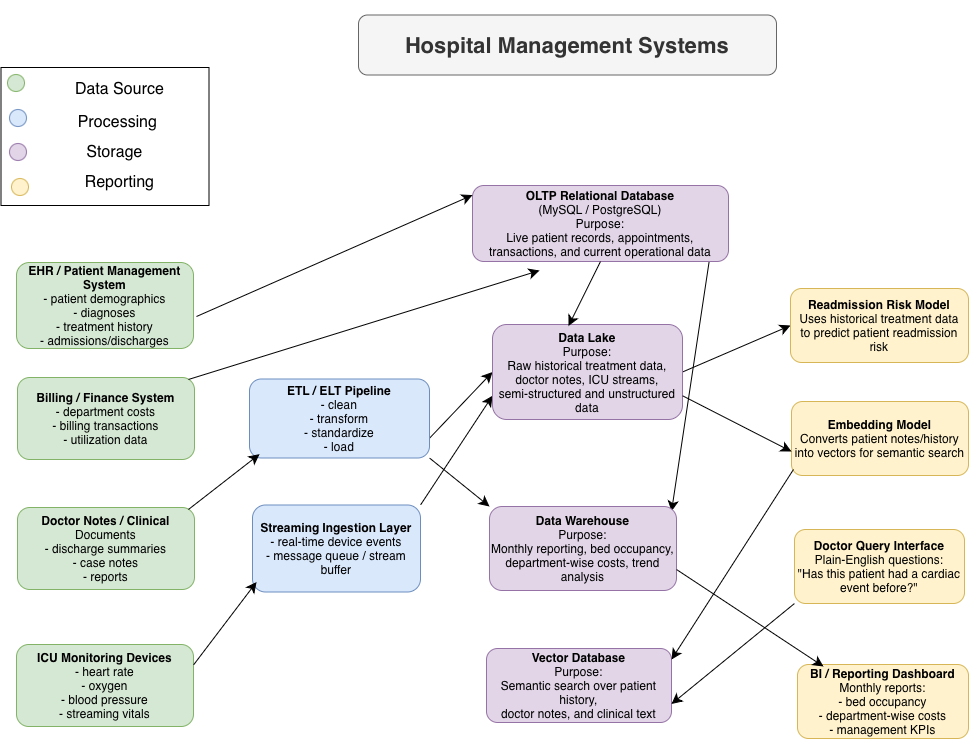

The diagram above was exported from draw.io. Its source (the exported page's mxGraphModel, read from the mxfile embedded in the PNG):
<mxGraphModel dx="1548" dy="1651" grid="0" gridSize="10" guides="1" tooltips="1" connect="1" arrows="1" fold="1" page="0" pageScale="1" pageWidth="850" pageHeight="1100" math="0" shadow="0">
  <root>
    <mxCell id="0" />
    <mxCell id="1" parent="0" />
    <mxCell id="trhRy67McwcS94UdRdh5-1" parent="1" style="rounded=1;whiteSpace=wrap;html=1;fillColor=#d5e8d4;strokeColor=#82b366;" value="&lt;b&gt;EHR / Patient Management System&lt;br&gt;&lt;/b&gt;- patient demographics&lt;br&gt;- diagnoses&lt;br&gt;- treatment history&lt;br&gt;- admissions/discharges" vertex="1">
      <mxGeometry height="86" width="177" x="-291" y="-162" as="geometry" />
    </mxCell>
    <mxCell id="trhRy67McwcS94UdRdh5-2" parent="1" style="rounded=1;whiteSpace=wrap;html=1;fillColor=#d5e8d4;strokeColor=#82b366;" value="&lt;div&gt;&lt;b&gt;Billing / Finance System&lt;/b&gt;&lt;/div&gt;&lt;div&gt;- department costs&lt;/div&gt;&lt;div&gt;- billing transactions&lt;/div&gt;&lt;div&gt;- utilization data&lt;/div&gt;" vertex="1">
      <mxGeometry height="82" width="177" x="-290" y="-47" as="geometry" />
    </mxCell>
    <mxCell id="trhRy67McwcS94UdRdh5-6" parent="1" style="rounded=1;whiteSpace=wrap;html=1;fillColor=#d5e8d4;strokeColor=#82b366;" value="&lt;div&gt;&lt;b&gt;Doctor Notes / Clinical &lt;/b&gt;Documents&lt;/div&gt;&lt;div&gt;- discharge summaries&lt;/div&gt;&lt;div&gt;- case notes&lt;/div&gt;&lt;div&gt;- reports&lt;/div&gt;" vertex="1">
      <mxGeometry height="82" width="177" x="-290" y="83" as="geometry" />
    </mxCell>
    <mxCell id="trhRy67McwcS94UdRdh5-28" edge="1" parent="1" source="trhRy67McwcS94UdRdh5-7" style="edgeStyle=none;curved=1;rounded=0;orthogonalLoop=1;jettySize=auto;html=1;exitX=1;exitY=0.75;exitDx=0;exitDy=0;entryX=0;entryY=0.5;entryDx=0;entryDy=0;fontSize=12;startSize=8;endSize=8;" target="trhRy67McwcS94UdRdh5-15">
      <mxGeometry relative="1" as="geometry" />
    </mxCell>
    <mxCell id="trhRy67McwcS94UdRdh5-29" edge="1" parent="1" source="trhRy67McwcS94UdRdh5-7" style="edgeStyle=none;curved=1;rounded=0;orthogonalLoop=1;jettySize=auto;html=1;exitX=1;exitY=1;exitDx=0;exitDy=0;entryX=0;entryY=0;entryDx=0;entryDy=0;fontSize=12;startSize=8;endSize=8;" target="trhRy67McwcS94UdRdh5-16">
      <mxGeometry relative="1" as="geometry" />
    </mxCell>
    <mxCell id="trhRy67McwcS94UdRdh5-7" parent="1" style="rounded=1;whiteSpace=wrap;html=1;fillColor=#dae8fc;strokeColor=#6c8ebf;" value="&lt;b&gt;&lt;span style=&quot;font-style: normal; font-variant-caps: normal; letter-spacing: normal; text-align: start; text-indent: 0px; text-transform: none; white-space: normal; word-spacing: 0px; -webkit-text-stroke-width: 0px; text-decoration: none; caret-color: rgb(0, 0, 0); color: rgb(0, 0, 0);&quot;&gt;ETL / ELT Pipeline&lt;/span&gt;&lt;br style=&quot;font-style: normal; font-variant-caps: normal; letter-spacing: normal; text-align: start; text-indent: 0px; text-transform: none; white-space: normal; word-spacing: 0px; -webkit-text-stroke-width: 0px; text-decoration: none; caret-color: rgb(0, 0, 0); color: rgb(0, 0, 0);&quot;&gt;&lt;/b&gt;&lt;span style=&quot;font-style: normal; font-variant-caps: normal; font-weight: 400; letter-spacing: normal; text-align: start; text-indent: 0px; text-transform: none; white-space: normal; word-spacing: 0px; -webkit-text-stroke-width: 0px; text-decoration: none; caret-color: rgb(0, 0, 0); color: rgb(0, 0, 0);&quot;&gt;- clean&lt;/span&gt;&lt;br style=&quot;font-style: normal; font-variant-caps: normal; font-weight: 400; letter-spacing: normal; text-align: start; text-indent: 0px; text-transform: none; white-space: normal; word-spacing: 0px; -webkit-text-stroke-width: 0px; text-decoration: none; caret-color: rgb(0, 0, 0); color: rgb(0, 0, 0);&quot;&gt;&lt;span style=&quot;font-style: normal; font-variant-caps: normal; font-weight: 400; letter-spacing: normal; text-align: start; text-indent: 0px; text-transform: none; white-space: normal; word-spacing: 0px; -webkit-text-stroke-width: 0px; text-decoration: none; caret-color: rgb(0, 0, 0); color: rgb(0, 0, 0);&quot;&gt;- transform&lt;/span&gt;&lt;br style=&quot;font-style: normal; font-variant-caps: normal; font-weight: 400; letter-spacing: normal; text-align: start; text-indent: 0px; text-transform: none; white-space: normal; word-spacing: 0px; -webkit-text-stroke-width: 0px; text-decoration: none; caret-color: rgb(0, 0, 0); color: rgb(0, 0, 0);&quot;&gt;&lt;span style=&quot;font-style: normal; font-variant-caps: normal; font-weight: 400; letter-spacing: normal; text-align: start; text-indent: 0px; text-transform: none; white-space: normal; word-spacing: 0px; -webkit-text-stroke-width: 0px; text-decoration: none; caret-color: rgb(0, 0, 0); color: rgb(0, 0, 0);&quot;&gt;- standardize&lt;/span&gt;&lt;br style=&quot;font-style: normal; font-variant-caps: normal; font-weight: 400; letter-spacing: normal; text-align: start; text-indent: 0px; text-transform: none; white-space: normal; word-spacing: 0px; -webkit-text-stroke-width: 0px; text-decoration: none; caret-color: rgb(0, 0, 0); color: rgb(0, 0, 0);&quot;&gt;&lt;span style=&quot;font-style: normal; font-variant-caps: normal; font-weight: 400; letter-spacing: normal; text-align: start; text-indent: 0px; text-transform: none; white-space: normal; word-spacing: 0px; -webkit-text-stroke-width: 0px; text-decoration: none; caret-color: rgb(0, 0, 0); color: rgb(0, 0, 0);&quot;&gt;- load&lt;/span&gt;" vertex="1">
      <mxGeometry height="79" width="180" x="-58" y="-45.5" as="geometry" />
    </mxCell>
    <mxCell id="trhRy67McwcS94UdRdh5-8" parent="1" style="rounded=1;whiteSpace=wrap;html=1;fillColor=#d5e8d4;strokeColor=#82b366;" value="&lt;div&gt;&lt;b&gt;ICU Monitoring Devices&lt;/b&gt;&lt;/div&gt;&lt;div&gt;- heart rate&lt;/div&gt;&lt;div&gt;- oxygen&lt;/div&gt;&lt;div&gt;- blood pressure&lt;/div&gt;&lt;div&gt;- streaming vitals&lt;/div&gt;" vertex="1">
      <mxGeometry height="82" width="177" x="-291" y="220" as="geometry" />
    </mxCell>
    <mxCell id="trhRy67McwcS94UdRdh5-30" edge="1" parent="1" source="trhRy67McwcS94UdRdh5-11" style="edgeStyle=none;curved=1;rounded=0;orthogonalLoop=1;jettySize=auto;html=1;exitX=1;exitY=0;exitDx=0;exitDy=0;entryX=0;entryY=0.75;entryDx=0;entryDy=0;fontSize=12;startSize=8;endSize=8;" target="trhRy67McwcS94UdRdh5-15">
      <mxGeometry relative="1" as="geometry" />
    </mxCell>
    <mxCell id="trhRy67McwcS94UdRdh5-11" parent="1" style="rounded=1;whiteSpace=wrap;html=1;fillColor=#dae8fc;strokeColor=#6c8ebf;" value="&lt;div&gt;&lt;b&gt;Streaming Ingestion Layer&lt;/b&gt;&lt;/div&gt;&lt;div&gt;- real-time device events&lt;/div&gt;&lt;div&gt;- message queue / stream buffer&lt;/div&gt;" vertex="1">
      <mxGeometry height="87" width="168" x="-55" y="80.5" as="geometry" />
    </mxCell>
    <mxCell id="trhRy67McwcS94UdRdh5-36" edge="1" parent="1" style="edgeStyle=none;curved=1;rounded=0;orthogonalLoop=1;jettySize=auto;html=1;exitX=1;exitY=0.417;exitDx=0;exitDy=0;fontSize=12;startSize=8;endSize=8;exitPerimeter=0;">
      <mxGeometry relative="1" as="geometry">
        <mxPoint x="403" y="-171.99899999999997" as="sourcePoint" />
        <mxPoint x="364" y="87" as="targetPoint" />
      </mxGeometry>
    </mxCell>
    <mxCell id="trhRy67McwcS94UdRdh5-12" parent="1" style="rounded=1;whiteSpace=wrap;html=1;fillColor=#e1d5e7;strokeColor=#9673a6;" value="&lt;b&gt;OLTP Relational Database&lt;/b&gt;&lt;br&gt;(MySQL / PostgreSQL)&lt;br&gt;Purpose:&lt;br&gt;Live patient records, appointments,&lt;br&gt;transactions, and current operational data" vertex="1">
      <mxGeometry height="76" width="256" x="165" y="-239" as="geometry" />
    </mxCell>
    <mxCell id="trhRy67McwcS94UdRdh5-31" edge="1" parent="1" source="trhRy67McwcS94UdRdh5-15" style="edgeStyle=none;curved=1;rounded=0;orthogonalLoop=1;jettySize=auto;html=1;exitX=1;exitY=0.5;exitDx=0;exitDy=0;entryX=0;entryY=0.5;entryDx=0;entryDy=0;fontSize=12;startSize=8;endSize=8;" target="trhRy67McwcS94UdRdh5-18">
      <mxGeometry relative="1" as="geometry" />
    </mxCell>
    <mxCell id="trhRy67McwcS94UdRdh5-15" parent="1" style="rounded=1;whiteSpace=wrap;html=1;fillColor=#e1d5e7;strokeColor=#9673a6;" value="&lt;div&gt;&lt;b&gt;Data Lake&lt;/b&gt;&lt;/div&gt;&lt;div&gt;Purpose:&lt;/div&gt;&lt;div&gt;Raw historical treatment data,&lt;/div&gt;&lt;div&gt;doctor notes, ICU streams,&lt;/div&gt;&lt;div&gt;semi-structured and unstructured data&lt;/div&gt;" vertex="1">
      <mxGeometry height="95" width="190" x="185" y="-100" as="geometry" />
    </mxCell>
    <mxCell id="trhRy67McwcS94UdRdh5-16" parent="1" style="rounded=1;whiteSpace=wrap;html=1;fillColor=#e1d5e7;strokeColor=#9673a6;" value="&lt;div&gt;&lt;b&gt;Data Warehouse&lt;/b&gt;&lt;/div&gt;&lt;div&gt;Purpose:&lt;/div&gt;&lt;div&gt;Monthly reporting, bed occupancy,&lt;/div&gt;&lt;div&gt;department-wise costs, trend analysis&lt;/div&gt;" vertex="1">
      <mxGeometry height="84" width="187" x="182" y="82" as="geometry" />
    </mxCell>
    <mxCell id="trhRy67McwcS94UdRdh5-17" parent="1" style="rounded=1;whiteSpace=wrap;html=1;fillColor=#e1d5e7;strokeColor=#9673a6;" value="&lt;div&gt;&lt;b&gt;Vector Database&lt;/b&gt;&lt;/div&gt;&lt;div&gt;Purpose:&lt;/div&gt;&lt;div&gt;Semantic search over patient history,&lt;/div&gt;&lt;div&gt;doctor notes, and clinical text&lt;/div&gt;" vertex="1">
      <mxGeometry height="74" width="185" x="179" y="224" as="geometry" />
    </mxCell>
    <mxCell id="trhRy67McwcS94UdRdh5-18" parent="1" style="rounded=1;whiteSpace=wrap;html=1;fillColor=#fff2cc;strokeColor=#d6b656;" value="&lt;div&gt;&lt;b&gt;Readmission Risk Model&lt;/b&gt;&lt;/div&gt;&lt;div&gt;Uses historical treatment data&lt;/div&gt;&lt;div&gt;to predict patient readmission risk&lt;/div&gt;" vertex="1">
      <mxGeometry height="74" width="178" x="483" y="-136" as="geometry" />
    </mxCell>
    <mxCell id="trhRy67McwcS94UdRdh5-20" parent="1" style="rounded=1;whiteSpace=wrap;html=1;fillColor=#fff2cc;strokeColor=#d6b656;" value="&lt;div&gt;&lt;b&gt;Embedding Model&lt;/b&gt;&lt;/div&gt;&lt;div&gt;Converts patient notes/history&lt;/div&gt;&lt;div&gt;into vectors for semantic search&lt;/div&gt;" vertex="1">
      <mxGeometry height="74" width="177" x="484" y="-23" as="geometry" />
    </mxCell>
    <mxCell id="trhRy67McwcS94UdRdh5-34" edge="1" parent="1" source="trhRy67McwcS94UdRdh5-21" style="edgeStyle=none;curved=1;rounded=0;orthogonalLoop=1;jettySize=auto;html=1;exitX=0;exitY=1;exitDx=0;exitDy=0;entryX=1;entryY=0.75;entryDx=0;entryDy=0;fontSize=12;startSize=8;endSize=8;" target="trhRy67McwcS94UdRdh5-17">
      <mxGeometry relative="1" as="geometry" />
    </mxCell>
    <mxCell id="trhRy67McwcS94UdRdh5-21" parent="1" style="rounded=1;whiteSpace=wrap;html=1;fillColor=#fff2cc;strokeColor=#d6b656;" value="&lt;div&gt;&lt;b&gt;Doctor Query Interface&lt;/b&gt;&lt;/div&gt;&lt;div&gt;Plain-English questions:&lt;/div&gt;&lt;div&gt;&quot;Has this patient had a cardiac event before?&quot;&lt;/div&gt;" vertex="1">
      <mxGeometry height="74" width="170" x="487" y="105" as="geometry" />
    </mxCell>
    <mxCell id="trhRy67McwcS94UdRdh5-22" parent="1" style="rounded=1;whiteSpace=wrap;html=1;fillColor=#fff2cc;strokeColor=#d6b656;" value="&lt;div&gt;&lt;b&gt;BI / Reporting Dashboard&lt;/b&gt;&lt;/div&gt;&lt;div&gt;Monthly reports:&lt;/div&gt;&lt;div&gt;- bed occupancy&lt;/div&gt;&lt;div&gt;- department-wise costs&lt;/div&gt;&lt;div&gt;- management KPIs&lt;/div&gt;" vertex="1">
      <mxGeometry height="74" width="171" x="490" y="240" as="geometry" />
    </mxCell>
    <mxCell id="trhRy67McwcS94UdRdh5-23" edge="1" parent="1" style="rounded=0;orthogonalLoop=1;jettySize=auto;html=1;exitX=1;exitY=0.5;exitDx=0;exitDy=0;entryX=0;entryY=0.126;entryDx=0;entryDy=0;entryPerimeter=0;fontSize=12;startSize=8;endSize=8;" target="trhRy67McwcS94UdRdh5-12">
      <mxGeometry relative="1" as="geometry">
        <mxPoint x="-111" y="-108" as="sourcePoint" />
        <mxPoint x="171.94000000000005" y="-161.02200000000005" as="targetPoint" />
      </mxGeometry>
    </mxCell>
    <mxCell id="trhRy67McwcS94UdRdh5-24" edge="1" parent="1" source="trhRy67McwcS94UdRdh5-2" style="rounded=0;orthogonalLoop=1;jettySize=auto;html=1;exitX=0.966;exitY=0.024;exitDx=0;exitDy=0;fontSize=12;startSize=8;endSize=8;exitPerimeter=0;">
      <mxGeometry relative="1" as="geometry">
        <Array as="points" />
        <mxPoint x="232" y="-154" as="targetPoint" />
      </mxGeometry>
    </mxCell>
    <mxCell id="trhRy67McwcS94UdRdh5-25" edge="1" parent="1" source="trhRy67McwcS94UdRdh5-6" style="edgeStyle=none;curved=1;rounded=0;orthogonalLoop=1;jettySize=auto;html=1;exitX=0.966;exitY=0.024;exitDx=0;exitDy=0;entryX=0.056;entryY=0.951;entryDx=0;entryDy=0;entryPerimeter=0;fontSize=12;startSize=8;endSize=8;exitPerimeter=0;" target="trhRy67McwcS94UdRdh5-7">
      <mxGeometry relative="1" as="geometry" />
    </mxCell>
    <mxCell id="trhRy67McwcS94UdRdh5-26" edge="1" parent="1" source="trhRy67McwcS94UdRdh5-8" style="edgeStyle=none;curved=1;rounded=0;orthogonalLoop=1;jettySize=auto;html=1;exitX=1;exitY=0.25;exitDx=0;exitDy=0;entryX=0.024;entryY=0.885;entryDx=0;entryDy=0;entryPerimeter=0;fontSize=12;startSize=8;endSize=8;" target="trhRy67McwcS94UdRdh5-11">
      <mxGeometry relative="1" as="geometry" />
    </mxCell>
    <mxCell id="trhRy67McwcS94UdRdh5-32" edge="1" parent="1" source="trhRy67McwcS94UdRdh5-15" style="edgeStyle=none;curved=1;rounded=0;orthogonalLoop=1;jettySize=auto;html=1;exitX=1;exitY=0.75;exitDx=0;exitDy=0;entryX=0;entryY=0.676;entryDx=0;entryDy=0;entryPerimeter=0;fontSize=12;startSize=8;endSize=8;" target="trhRy67McwcS94UdRdh5-20">
      <mxGeometry relative="1" as="geometry" />
    </mxCell>
    <mxCell id="trhRy67McwcS94UdRdh5-33" edge="1" parent="1" source="trhRy67McwcS94UdRdh5-20" style="edgeStyle=none;curved=1;rounded=0;orthogonalLoop=1;jettySize=auto;html=1;exitX=0.011;exitY=0.919;exitDx=0;exitDy=0;entryX=1;entryY=0.149;entryDx=0;entryDy=0;entryPerimeter=0;fontSize=12;startSize=8;endSize=8;exitPerimeter=0;" target="trhRy67McwcS94UdRdh5-17">
      <mxGeometry relative="1" as="geometry" />
    </mxCell>
    <mxCell id="trhRy67McwcS94UdRdh5-37" edge="1" parent="1" source="trhRy67McwcS94UdRdh5-16" style="edgeStyle=none;curved=1;rounded=0;orthogonalLoop=1;jettySize=auto;html=1;exitX=1;exitY=0.75;exitDx=0;exitDy=0;entryX=0.152;entryY=0.027;entryDx=0;entryDy=0;entryPerimeter=0;fontSize=12;startSize=8;endSize=8;" target="trhRy67McwcS94UdRdh5-22">
      <mxGeometry relative="1" as="geometry" />
    </mxCell>
    <mxCell id="trhRy67McwcS94UdRdh5-38" edge="1" parent="1" source="trhRy67McwcS94UdRdh5-12" style="edgeStyle=none;curved=1;rounded=0;orthogonalLoop=1;jettySize=auto;html=1;exitX=0.5;exitY=1;exitDx=0;exitDy=0;entryX=0.4;entryY=0.016;entryDx=0;entryDy=0;entryPerimeter=0;fontSize=12;startSize=8;endSize=8;" target="trhRy67McwcS94UdRdh5-15">
      <mxGeometry relative="1" as="geometry" />
    </mxCell>
    <mxCell id="trhRy67McwcS94UdRdh5-45" edge="1" parent="1" source="trhRy67McwcS94UdRdh5-42" style="edgeStyle=none;curved=1;rounded=0;orthogonalLoop=1;jettySize=auto;html=1;exitX=0;exitY=0;exitDx=0;exitDy=0;fontSize=12;startSize=8;endSize=8;" target="trhRy67McwcS94UdRdh5-44">
      <mxGeometry relative="1" as="geometry" />
    </mxCell>
    <mxCell id="trhRy67McwcS94UdRdh5-42" parent="1" style="ellipse;whiteSpace=wrap;html=1;" value="" vertex="1">
      <mxGeometry height="18" width="15" x="-205" y="-333" as="geometry" />
    </mxCell>
    <mxCell id="trhRy67McwcS94UdRdh5-44" parent="1" style="rounded=0;whiteSpace=wrap;html=1;" value="&lt;span style=&quot;caret-color: rgba(0, 0, 0, 0); color: rgba(0, 0, 0, 0); font-family: monospace; font-size: 0px; text-align: start; white-space: nowrap;&quot;&gt;%3CmxGraphModel%3E%3Croot%3E%3CmxCell%20id%3D%220%22%2F%3E%3CmxCell%20id%3D%221%22%20parent%3D%220%22%2F%3E%3CmxCell%20id%3D%222%22%20parent%3D%221%22%20style%3D%22ellipse%3BwhiteSpace%3Dwrap%3Bhtml%3D1%3Baspect%3Dfixed%3B%22%20value%3D%22%22%20vertex%3D%221%22%3E%3CmxGeometry%20height%3D%2217%22%20width%3D%2217%22%20x%3D%22-300%22%20y%3D%22-350%22%20as%3D%22geometry%22%2F%3E%3C%2FmxCell%3E%3C%2Froot%3E%3C%2FmxGraphModel%3E&lt;/span&gt;" vertex="1">
      <mxGeometry height="138" width="208" x="-306.5" y="-357" as="geometry" />
    </mxCell>
    <mxCell id="trhRy67McwcS94UdRdh5-46" parent="1" style="ellipse;whiteSpace=wrap;html=1;aspect=fixed;fillColor=#d5e8d4;strokeColor=#82b366;" value="" vertex="1">
      <mxGeometry height="17" width="17" x="-300" y="-350" as="geometry" />
    </mxCell>
    <mxCell id="trhRy67McwcS94UdRdh5-60" parent="1" style="ellipse;whiteSpace=wrap;html=1;aspect=fixed;fillColor=#dae8fc;strokeColor=#6c8ebf;" value="" vertex="1">
      <mxGeometry height="17" width="17" x="-298" y="-315" as="geometry" />
    </mxCell>
    <mxCell id="trhRy67McwcS94UdRdh5-61" parent="1" style="ellipse;whiteSpace=wrap;html=1;aspect=fixed;fillColor=#e1d5e7;strokeColor=#9673a6;" value="" vertex="1">
      <mxGeometry height="17" width="17" x="-298" y="-281" as="geometry" />
    </mxCell>
    <mxCell id="trhRy67McwcS94UdRdh5-62" parent="1" style="ellipse;whiteSpace=wrap;html=1;aspect=fixed;fillColor=#fff2cc;strokeColor=#d6b656;" value="" vertex="1">
      <mxGeometry height="17" width="17" x="-296" y="-246" as="geometry" />
    </mxCell>
    <mxCell id="trhRy67McwcS94UdRdh5-65" parent="1" style="text;html=1;whiteSpace=wrap;strokeColor=none;fillColor=none;align=center;verticalAlign=middle;rounded=0;fontSize=16;" value="Data Source" vertex="1">
      <mxGeometry height="30" width="159" x="-267" y="-350" as="geometry" />
    </mxCell>
    <mxCell id="trhRy67McwcS94UdRdh5-66" parent="1" style="text;html=1;whiteSpace=wrap;strokeColor=none;fillColor=none;align=center;verticalAlign=middle;rounded=0;fontSize=16;" value="Processing" vertex="1">
      <mxGeometry height="30" width="159" x="-269" y="-317.5" as="geometry" />
    </mxCell>
    <mxCell id="trhRy67McwcS94UdRdh5-67" parent="1" style="text;html=1;whiteSpace=wrap;strokeColor=none;fillColor=none;align=center;verticalAlign=middle;rounded=0;fontSize=16;" value="Storage" vertex="1">
      <mxGeometry height="30" width="159" x="-272" y="-287.5" as="geometry" />
    </mxCell>
    <mxCell id="trhRy67McwcS94UdRdh5-68" parent="1" style="text;html=1;whiteSpace=wrap;strokeColor=none;fillColor=none;align=center;verticalAlign=middle;rounded=0;fontSize=16;" value="Reporting" vertex="1">
      <mxGeometry height="30" width="159" x="-267" y="-257" as="geometry" />
    </mxCell>
    <mxCell id="trhRy67McwcS94UdRdh5-72" parent="1" style="text;html=1;whiteSpace=wrap;strokeColor=none;fillColor=none;align=center;verticalAlign=middle;rounded=0;fontSize=16;" value="Text" vertex="1">
      <mxGeometry height="89" width="505" x="87" y="-424" as="geometry" />
    </mxCell>
    <mxCell id="trhRy67McwcS94UdRdh5-74" parent="1" style="rounded=1;whiteSpace=wrap;html=1;fillColor=#f5f5f5;fontColor=#333333;strokeColor=#666666;" value="&lt;b&gt;&lt;font style=&quot;font-size: 22px;&quot;&gt;Hospital Management Systems&lt;/font&gt;&lt;/b&gt;" vertex="1">
      <mxGeometry height="60" width="418" x="51" y="-409.5" as="geometry" />
    </mxCell>
  </root>
</mxGraphModel>